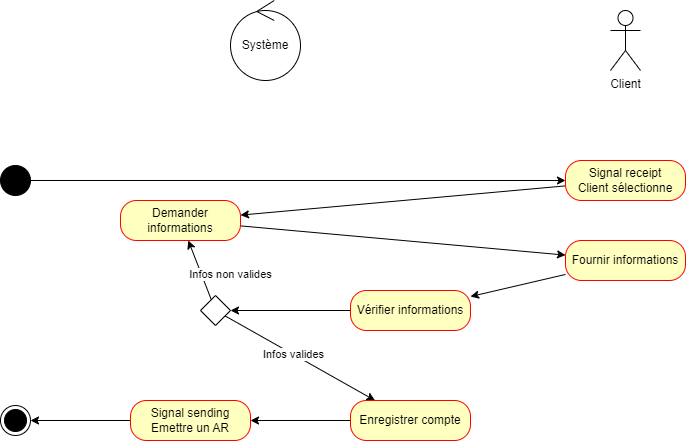

The diagram above was exported from draw.io. Its source (the exported page's mxGraphModel, read from the mxfile embedded in the PNG):
<mxGraphModel dx="1434" dy="844" grid="1" gridSize="10" guides="1" tooltips="1" connect="1" arrows="1" fold="1" page="1" pageScale="1" pageWidth="827" pageHeight="1169" math="0" shadow="0">
  <root>
    <mxCell id="0" />
    <mxCell id="1" parent="0" />
    <mxCell id="jXQFdJLhCqpsxoKkdrqO-7" value="Client" style="shape=umlActor;verticalLabelPosition=bottom;verticalAlign=top;html=1;" parent="1" vertex="1">
      <mxGeometry x="650" y="50" width="30" height="60" as="geometry" />
    </mxCell>
    <mxCell id="jXQFdJLhCqpsxoKkdrqO-8" value="Système" style="ellipse;shape=umlControl;whiteSpace=wrap;html=1;" parent="1" vertex="1">
      <mxGeometry x="270" y="40" width="70" height="80" as="geometry" />
    </mxCell>
    <mxCell id="jXQFdJLhCqpsxoKkdrqO-16" style="rounded=0;orthogonalLoop=1;jettySize=auto;html=1;" parent="1" source="jXQFdJLhCqpsxoKkdrqO-11" target="jXQFdJLhCqpsxoKkdrqO-14" edge="1">
      <mxGeometry relative="1" as="geometry" />
    </mxCell>
    <mxCell id="jXQFdJLhCqpsxoKkdrqO-11" value="Signal receipt&lt;div&gt;Client sélectionne&lt;/div&gt;" style="rounded=1;whiteSpace=wrap;html=1;arcSize=40;fontColor=#000000;fillColor=#ffffc0;strokeColor=#ff0000;" parent="1" vertex="1">
      <mxGeometry x="605" y="200" width="120" height="40" as="geometry" />
    </mxCell>
    <mxCell id="jXQFdJLhCqpsxoKkdrqO-18" style="rounded=0;orthogonalLoop=1;jettySize=auto;html=1;" parent="1" source="jXQFdJLhCqpsxoKkdrqO-14" target="jXQFdJLhCqpsxoKkdrqO-17" edge="1">
      <mxGeometry relative="1" as="geometry" />
    </mxCell>
    <mxCell id="jXQFdJLhCqpsxoKkdrqO-14" value="Demander informations" style="rounded=1;whiteSpace=wrap;html=1;arcSize=40;fontColor=#000000;fillColor=#ffffc0;strokeColor=#ff0000;" parent="1" vertex="1">
      <mxGeometry x="160" y="240" width="120" height="40" as="geometry" />
    </mxCell>
    <mxCell id="jXQFdJLhCqpsxoKkdrqO-20" style="rounded=0;orthogonalLoop=1;jettySize=auto;html=1;" parent="1" source="jXQFdJLhCqpsxoKkdrqO-17" target="jXQFdJLhCqpsxoKkdrqO-19" edge="1">
      <mxGeometry relative="1" as="geometry" />
    </mxCell>
    <mxCell id="jXQFdJLhCqpsxoKkdrqO-17" value="Fournir informations" style="rounded=1;whiteSpace=wrap;html=1;arcSize=40;fontColor=#000000;fillColor=#ffffc0;strokeColor=#ff0000;" parent="1" vertex="1">
      <mxGeometry x="605" y="280" width="120" height="40" as="geometry" />
    </mxCell>
    <mxCell id="jXQFdJLhCqpsxoKkdrqO-26" style="rounded=0;orthogonalLoop=1;jettySize=auto;html=1;" parent="1" source="jXQFdJLhCqpsxoKkdrqO-19" target="jXQFdJLhCqpsxoKkdrqO-24" edge="1">
      <mxGeometry relative="1" as="geometry" />
    </mxCell>
    <mxCell id="jXQFdJLhCqpsxoKkdrqO-19" value="Vérifier informations" style="rounded=1;whiteSpace=wrap;html=1;arcSize=40;fontColor=#000000;fillColor=#ffffc0;strokeColor=#ff0000;" parent="1" vertex="1">
      <mxGeometry x="390" y="330" width="120" height="40" as="geometry" />
    </mxCell>
    <mxCell id="jXQFdJLhCqpsxoKkdrqO-23" style="rounded=0;orthogonalLoop=1;jettySize=auto;html=1;" parent="1" source="jXQFdJLhCqpsxoKkdrqO-21" target="jXQFdJLhCqpsxoKkdrqO-11" edge="1">
      <mxGeometry relative="1" as="geometry" />
    </mxCell>
    <mxCell id="jXQFdJLhCqpsxoKkdrqO-21" value="" style="ellipse;fillColor=strokeColor;html=1;" parent="1" vertex="1">
      <mxGeometry x="40" y="205" width="30" height="30" as="geometry" />
    </mxCell>
    <mxCell id="jXQFdJLhCqpsxoKkdrqO-30" style="rounded=0;orthogonalLoop=1;jettySize=auto;html=1;" parent="1" source="jXQFdJLhCqpsxoKkdrqO-24" target="jXQFdJLhCqpsxoKkdrqO-14" edge="1">
      <mxGeometry relative="1" as="geometry" />
    </mxCell>
    <mxCell id="jXQFdJLhCqpsxoKkdrqO-45" value="Infos non valides" style="edgeLabel;html=1;align=center;verticalAlign=middle;resizable=0;points=[];" parent="jXQFdJLhCqpsxoKkdrqO-30" vertex="1" connectable="0">
      <mxGeometry x="-0.1088" relative="1" as="geometry">
        <mxPoint x="29" as="offset" />
      </mxGeometry>
    </mxCell>
    <mxCell id="jXQFdJLhCqpsxoKkdrqO-35" style="rounded=0;orthogonalLoop=1;jettySize=auto;html=1;" parent="1" source="jXQFdJLhCqpsxoKkdrqO-24" target="jXQFdJLhCqpsxoKkdrqO-34" edge="1">
      <mxGeometry relative="1" as="geometry" />
    </mxCell>
    <mxCell id="jXQFdJLhCqpsxoKkdrqO-44" value="Infos valides" style="edgeLabel;html=1;align=center;verticalAlign=middle;resizable=0;points=[];" parent="jXQFdJLhCqpsxoKkdrqO-35" vertex="1" connectable="0">
      <mxGeometry x="-0.0958" relative="1" as="geometry">
        <mxPoint as="offset" />
      </mxGeometry>
    </mxCell>
    <mxCell id="jXQFdJLhCqpsxoKkdrqO-24" value="" style="rhombus;" parent="1" vertex="1">
      <mxGeometry x="240" y="335" width="30" height="30" as="geometry" />
    </mxCell>
    <mxCell id="F39Rk0izx9-Zxh7lf-dp-1" style="rounded=0;orthogonalLoop=1;jettySize=auto;html=1;" parent="1" source="jXQFdJLhCqpsxoKkdrqO-34" target="-4KWbAOp289wRq7UQubm-1" edge="1">
      <mxGeometry relative="1" as="geometry" />
    </mxCell>
    <mxCell id="jXQFdJLhCqpsxoKkdrqO-34" value="Enregistrer compte" style="rounded=1;whiteSpace=wrap;html=1;arcSize=40;fontColor=#000000;fillColor=#ffffc0;strokeColor=#ff0000;" parent="1" vertex="1">
      <mxGeometry x="390" y="440" width="120" height="40" as="geometry" />
    </mxCell>
    <mxCell id="jXQFdJLhCqpsxoKkdrqO-40" value="" style="ellipse;html=1;shape=endState;fillColor=strokeColor;" parent="1" vertex="1">
      <mxGeometry x="40" y="445" width="30" height="30" as="geometry" />
    </mxCell>
    <mxCell id="-4KWbAOp289wRq7UQubm-3" style="rounded=0;orthogonalLoop=1;jettySize=auto;html=1;" parent="1" source="-4KWbAOp289wRq7UQubm-1" target="jXQFdJLhCqpsxoKkdrqO-40" edge="1">
      <mxGeometry relative="1" as="geometry" />
    </mxCell>
    <mxCell id="-4KWbAOp289wRq7UQubm-1" value="Signal sending&lt;div&gt;Emettre un AR&lt;/div&gt;" style="rounded=1;whiteSpace=wrap;html=1;arcSize=40;fontColor=#000000;fillColor=#ffffc0;strokeColor=#ff0000;" parent="1" vertex="1">
      <mxGeometry x="170" y="440" width="120" height="40" as="geometry" />
    </mxCell>
  </root>
</mxGraphModel>